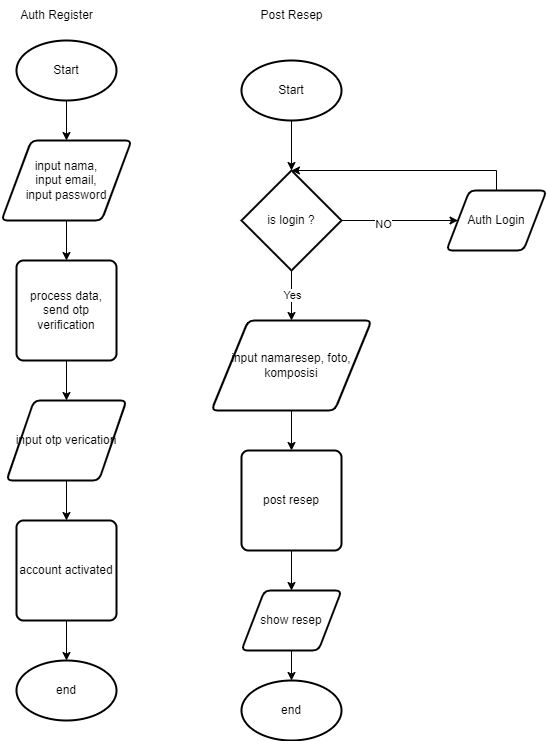

The diagram above was exported from draw.io. Its source (the exported page's mxGraphModel, read from the mxfile embedded in the PNG):
<mxGraphModel dx="1057" dy="474" grid="1" gridSize="10" guides="1" tooltips="1" connect="1" arrows="1" fold="1" page="1" pageScale="1" pageWidth="850" pageHeight="1100" math="0" shadow="0">
  <root>
    <mxCell id="0" />
    <mxCell id="1" parent="0" />
    <mxCell id="aO_mRyhUEkG2e4njWsER-29" value="" style="edgeStyle=orthogonalEdgeStyle;rounded=0;orthogonalLoop=1;jettySize=auto;html=1;" edge="1" parent="1" source="aO_mRyhUEkG2e4njWsER-1" target="aO_mRyhUEkG2e4njWsER-3">
      <mxGeometry relative="1" as="geometry" />
    </mxCell>
    <mxCell id="aO_mRyhUEkG2e4njWsER-1" value="Start" style="strokeWidth=2;html=1;shape=mxgraph.flowchart.start_1;whiteSpace=wrap;" vertex="1" parent="1">
      <mxGeometry x="150" y="90" width="100" height="60" as="geometry" />
    </mxCell>
    <mxCell id="aO_mRyhUEkG2e4njWsER-2" value="Auth Register" style="text;html=1;align=center;verticalAlign=middle;resizable=0;points=[];autosize=1;strokeColor=none;fillColor=none;" vertex="1" parent="1">
      <mxGeometry x="140" y="50" width="100" height="30" as="geometry" />
    </mxCell>
    <mxCell id="aO_mRyhUEkG2e4njWsER-32" value="" style="edgeStyle=orthogonalEdgeStyle;rounded=0;orthogonalLoop=1;jettySize=auto;html=1;" edge="1" parent="1" source="aO_mRyhUEkG2e4njWsER-3" target="aO_mRyhUEkG2e4njWsER-4">
      <mxGeometry relative="1" as="geometry" />
    </mxCell>
    <mxCell id="aO_mRyhUEkG2e4njWsER-3" value="input nama,&lt;br&gt;input email,&lt;div&gt;input password&lt;/div&gt;" style="shape=parallelogram;html=1;strokeWidth=2;perimeter=parallelogramPerimeter;whiteSpace=wrap;rounded=1;arcSize=12;size=0.23;" vertex="1" parent="1">
      <mxGeometry x="135" y="190" width="130" height="80" as="geometry" />
    </mxCell>
    <mxCell id="aO_mRyhUEkG2e4njWsER-33" value="" style="edgeStyle=orthogonalEdgeStyle;rounded=0;orthogonalLoop=1;jettySize=auto;html=1;" edge="1" parent="1" source="aO_mRyhUEkG2e4njWsER-4" target="aO_mRyhUEkG2e4njWsER-6">
      <mxGeometry relative="1" as="geometry" />
    </mxCell>
    <mxCell id="aO_mRyhUEkG2e4njWsER-4" value="process data, send otp verification" style="rounded=1;whiteSpace=wrap;html=1;absoluteArcSize=1;arcSize=14;strokeWidth=2;" vertex="1" parent="1">
      <mxGeometry x="150" y="310" width="100" height="100" as="geometry" />
    </mxCell>
    <mxCell id="aO_mRyhUEkG2e4njWsER-34" value="" style="edgeStyle=orthogonalEdgeStyle;rounded=0;orthogonalLoop=1;jettySize=auto;html=1;" edge="1" parent="1" source="aO_mRyhUEkG2e4njWsER-6" target="aO_mRyhUEkG2e4njWsER-8">
      <mxGeometry relative="1" as="geometry" />
    </mxCell>
    <mxCell id="aO_mRyhUEkG2e4njWsER-6" value="input otp verication" style="shape=parallelogram;html=1;strokeWidth=2;perimeter=parallelogramPerimeter;whiteSpace=wrap;rounded=1;arcSize=12;size=0.23;" vertex="1" parent="1">
      <mxGeometry x="140" y="450" width="120" height="80" as="geometry" />
    </mxCell>
    <mxCell id="aO_mRyhUEkG2e4njWsER-35" value="" style="edgeStyle=orthogonalEdgeStyle;rounded=0;orthogonalLoop=1;jettySize=auto;html=1;" edge="1" parent="1" source="aO_mRyhUEkG2e4njWsER-8" target="aO_mRyhUEkG2e4njWsER-10">
      <mxGeometry relative="1" as="geometry" />
    </mxCell>
    <mxCell id="aO_mRyhUEkG2e4njWsER-8" value="account activated" style="rounded=1;whiteSpace=wrap;html=1;absoluteArcSize=1;arcSize=14;strokeWidth=2;" vertex="1" parent="1">
      <mxGeometry x="150" y="570" width="100" height="100" as="geometry" />
    </mxCell>
    <mxCell id="aO_mRyhUEkG2e4njWsER-10" value="end" style="strokeWidth=2;html=1;shape=mxgraph.flowchart.start_1;whiteSpace=wrap;" vertex="1" parent="1">
      <mxGeometry x="150" y="710" width="100" height="60" as="geometry" />
    </mxCell>
    <mxCell id="aO_mRyhUEkG2e4njWsER-11" value="Post Resep" style="text;html=1;align=center;verticalAlign=middle;resizable=0;points=[];autosize=1;strokeColor=none;fillColor=none;" vertex="1" parent="1">
      <mxGeometry x="380" y="50" width="90" height="30" as="geometry" />
    </mxCell>
    <mxCell id="aO_mRyhUEkG2e4njWsER-12" value="Start" style="strokeWidth=2;html=1;shape=mxgraph.flowchart.start_1;whiteSpace=wrap;" vertex="1" parent="1">
      <mxGeometry x="375" y="110" width="100" height="60" as="geometry" />
    </mxCell>
    <mxCell id="aO_mRyhUEkG2e4njWsER-13" value="Auth Login" style="shape=parallelogram;html=1;strokeWidth=2;perimeter=parallelogramPerimeter;whiteSpace=wrap;rounded=1;arcSize=12;size=0.23;" vertex="1" parent="1">
      <mxGeometry x="580" y="240" width="100" height="60" as="geometry" />
    </mxCell>
    <mxCell id="aO_mRyhUEkG2e4njWsER-21" value="" style="edgeStyle=orthogonalEdgeStyle;rounded=0;orthogonalLoop=1;jettySize=auto;html=1;" edge="1" parent="1" source="aO_mRyhUEkG2e4njWsER-14" target="aO_mRyhUEkG2e4njWsER-13">
      <mxGeometry relative="1" as="geometry" />
    </mxCell>
    <mxCell id="aO_mRyhUEkG2e4njWsER-23" value="NO" style="edgeLabel;html=1;align=center;verticalAlign=middle;resizable=0;points=[];" vertex="1" connectable="0" parent="aO_mRyhUEkG2e4njWsER-21">
      <mxGeometry x="-0.2961" y="-3" relative="1" as="geometry">
        <mxPoint as="offset" />
      </mxGeometry>
    </mxCell>
    <mxCell id="aO_mRyhUEkG2e4njWsER-24" value="" style="edgeStyle=orthogonalEdgeStyle;rounded=0;orthogonalLoop=1;jettySize=auto;html=1;" edge="1" parent="1" source="aO_mRyhUEkG2e4njWsER-14" target="aO_mRyhUEkG2e4njWsER-15">
      <mxGeometry relative="1" as="geometry" />
    </mxCell>
    <mxCell id="aO_mRyhUEkG2e4njWsER-28" value="Yes" style="edgeLabel;html=1;align=center;verticalAlign=middle;resizable=0;points=[];" vertex="1" connectable="0" parent="aO_mRyhUEkG2e4njWsER-24">
      <mxGeometry x="-0.0333" relative="1" as="geometry">
        <mxPoint as="offset" />
      </mxGeometry>
    </mxCell>
    <mxCell id="aO_mRyhUEkG2e4njWsER-14" value="is login ?" style="strokeWidth=2;html=1;shape=mxgraph.flowchart.decision;whiteSpace=wrap;" vertex="1" parent="1">
      <mxGeometry x="375" y="220" width="100" height="100" as="geometry" />
    </mxCell>
    <mxCell id="aO_mRyhUEkG2e4njWsER-25" value="" style="edgeStyle=orthogonalEdgeStyle;rounded=0;orthogonalLoop=1;jettySize=auto;html=1;" edge="1" parent="1" source="aO_mRyhUEkG2e4njWsER-15" target="aO_mRyhUEkG2e4njWsER-16">
      <mxGeometry relative="1" as="geometry" />
    </mxCell>
    <mxCell id="aO_mRyhUEkG2e4njWsER-15" value="input namaresep, foto, komposisi" style="shape=parallelogram;html=1;strokeWidth=2;perimeter=parallelogramPerimeter;whiteSpace=wrap;rounded=1;arcSize=12;size=0.23;" vertex="1" parent="1">
      <mxGeometry x="345" y="370" width="160" height="90" as="geometry" />
    </mxCell>
    <mxCell id="aO_mRyhUEkG2e4njWsER-26" value="" style="edgeStyle=orthogonalEdgeStyle;rounded=0;orthogonalLoop=1;jettySize=auto;html=1;" edge="1" parent="1" source="aO_mRyhUEkG2e4njWsER-16" target="aO_mRyhUEkG2e4njWsER-17">
      <mxGeometry relative="1" as="geometry" />
    </mxCell>
    <mxCell id="aO_mRyhUEkG2e4njWsER-16" value="post resep" style="rounded=1;whiteSpace=wrap;html=1;absoluteArcSize=1;arcSize=14;strokeWidth=2;" vertex="1" parent="1">
      <mxGeometry x="375" y="500" width="100" height="100" as="geometry" />
    </mxCell>
    <mxCell id="aO_mRyhUEkG2e4njWsER-27" value="" style="edgeStyle=orthogonalEdgeStyle;rounded=0;orthogonalLoop=1;jettySize=auto;html=1;" edge="1" parent="1" source="aO_mRyhUEkG2e4njWsER-17" target="aO_mRyhUEkG2e4njWsER-19">
      <mxGeometry relative="1" as="geometry" />
    </mxCell>
    <mxCell id="aO_mRyhUEkG2e4njWsER-17" value="show resep" style="shape=parallelogram;html=1;strokeWidth=2;perimeter=parallelogramPerimeter;whiteSpace=wrap;rounded=1;arcSize=12;size=0.23;" vertex="1" parent="1">
      <mxGeometry x="375" y="640" width="100" height="60" as="geometry" />
    </mxCell>
    <mxCell id="aO_mRyhUEkG2e4njWsER-19" value="end" style="strokeWidth=2;html=1;shape=mxgraph.flowchart.start_1;whiteSpace=wrap;" vertex="1" parent="1">
      <mxGeometry x="375" y="730" width="100" height="60" as="geometry" />
    </mxCell>
    <mxCell id="aO_mRyhUEkG2e4njWsER-20" style="edgeStyle=orthogonalEdgeStyle;rounded=0;orthogonalLoop=1;jettySize=auto;html=1;exitX=0.5;exitY=1;exitDx=0;exitDy=0;exitPerimeter=0;entryX=0.5;entryY=0;entryDx=0;entryDy=0;entryPerimeter=0;" edge="1" parent="1" source="aO_mRyhUEkG2e4njWsER-12" target="aO_mRyhUEkG2e4njWsER-14">
      <mxGeometry relative="1" as="geometry" />
    </mxCell>
    <mxCell id="aO_mRyhUEkG2e4njWsER-22" style="edgeStyle=orthogonalEdgeStyle;rounded=0;orthogonalLoop=1;jettySize=auto;html=1;entryX=0.5;entryY=0;entryDx=0;entryDy=0;entryPerimeter=0;" edge="1" parent="1" source="aO_mRyhUEkG2e4njWsER-13" target="aO_mRyhUEkG2e4njWsER-14">
      <mxGeometry relative="1" as="geometry">
        <Array as="points">
          <mxPoint x="630" y="220" />
          <mxPoint x="425" y="220" />
        </Array>
      </mxGeometry>
    </mxCell>
  </root>
</mxGraphModel>